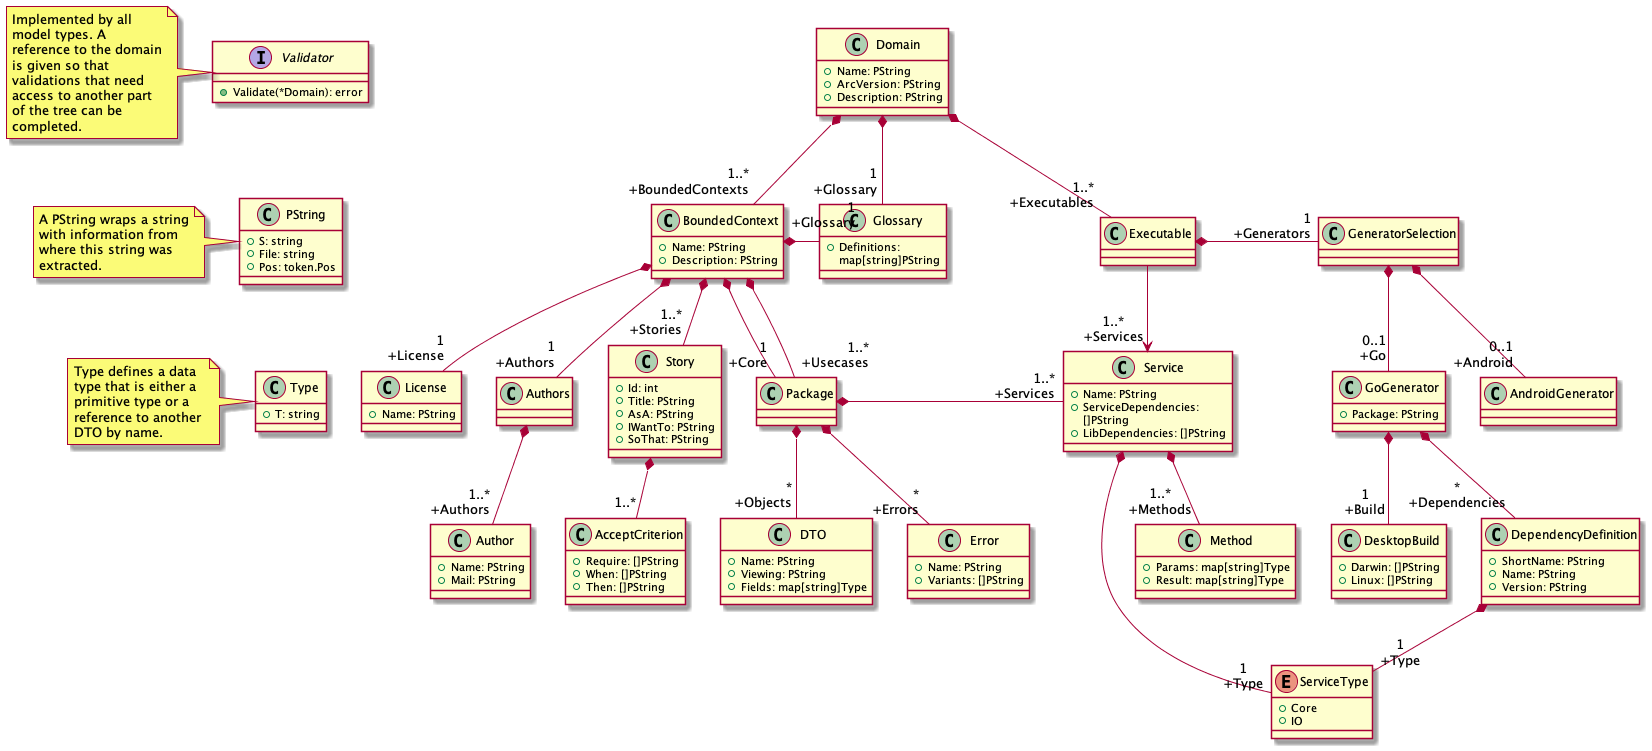

The diagram above was rendered by PlantUML. Its source (embedded in the PNG):
@startuml Architecture_Model

skinparam {
    wrapWidth 150
}

interface Validator {
    + Validate(*Domain): error
}
note left
    Implemented by all model types. A reference to the domain is given so that validations that need access to another part of the tree can be completed.
end note

class Type {
    + T: string
}
note left
    Type defines a data type that is either a primitive type or a reference to another DTO by name.
end note

class PString {
    + S: string
    + File: string
    + Pos: token.Pos
}
note left
    A PString wraps a string with information from where this string was extracted.
end note

' Some hidden arrows to lay out the lonely types.
Validator -[hidden]-> PString
PString -[hidden]-> Type

class Domain {
    + Name: PString
    + ArcVersion: PString
    + Description: PString
}
Domain *- "1\r+Glossary" Glossary
Domain *-- "1..*\r+BoundedContexts" BoundedContext
Domain *-- "1..*\r+Executables" Executable

class BoundedContext {
    + Name: PString
    + Description: PString
}
BoundedContext *-- "1\r+License" License
BoundedContext *-- "1\r+Authors" Authors
BoundedContext *-- "1..*\r+Stories" Story
BoundedContext *- "1\r+Glossary" Glossary
BoundedContext *-- "1\r+Core" Package
BoundedContext *-- "1..*\r+Usecases" Package

class Package {}
Package *-- "*\r+Objects" DTO
Package *-- "*\r+Errors" Error
Package *-[norank]- "1..*\r+Services" Service

class Authors {}
Authors *-- "1..*\r+Authors" Author

class Author {
    + Name: PString
    + Mail: PString
}

class License {
    + Name: PString
}

class Glossary {
    +Definitions: map[string]PString
}

class Story {
    + Id: int
    + Title: PString
    + AsA: PString
    + IWantTo: PString
    + SoThat: PString
}
Story *-- "1..*" AcceptCriterion

class AcceptCriterion {
    + Require: []PString
    + When: []PString
    + Then: []PString
}

class GeneratorSelection {}
GeneratorSelection *-- "0..1\r+Go" GoGenerator
GeneratorSelection *-- "0..1\r+Android" AndroidGenerator

class GoGenerator {
    + Package: PString
}
GoGenerator *-- "1\n+Build" DesktopBuild
GoGenerator *-- "*\n+Dependencies" DependencyDefinition

class DependencyDefinition {
    + ShortName: PString
    + Name: PString
    + Version: PString
}
DependencyDefinition *-- "1\n+Type" ServiceType

class DesktopBuild {
    + Darwin: []PString
    + Linux: []PString
}

class DTO {
    + Name: PString
    + Viewing: PString
    + Fields: map[string]Type
}

class Error {
    + Name: PString
    + Variants: []PString
}

class Service {
    + Name: PString
    + ServiceDependencies: []PString
    + LibDependencies: []PString
}
Service *-- "1..*\n+Methods" Method
Service *-- "1\n+Type" ServiceType

enum ServiceType {
    + Core
    + IO
}

class Method {
    +Params: map[string]Type
    +Result: map[string]Type
}

class Executable {}
Executable --> "1..*\n+Services" Service
Executable *- "1\r+Generators" GeneratorSelection

@enduml